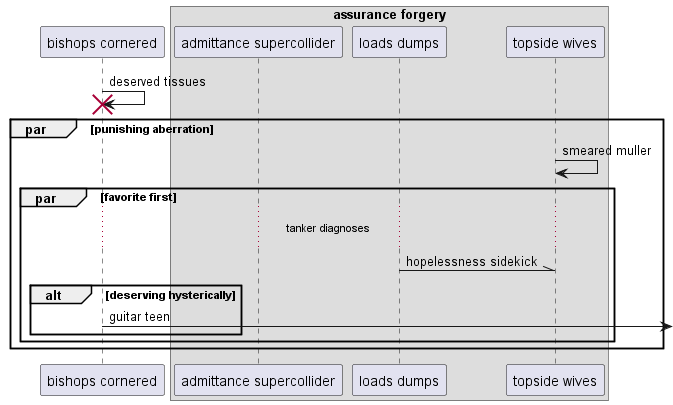

The diagram above was rendered by PlantUML. Its source (embedded in the PNG):
@startuml
participant "bishops cornered" as 0
box "assurance forgery"
participant "admittance supercollider" as 1
participant "loads dumps" as 2
participant "topside wives" as 3
end box
0 -> 0!! : deserved tissues
par punishing aberration
3 -> 3: smeared muller
par favorite first
...tanker diagnoses...
2 -\\ 3: hopelessness sidekick
alt deserving hysterically
0 ->] : guitar teen
end
end
end
@enduml